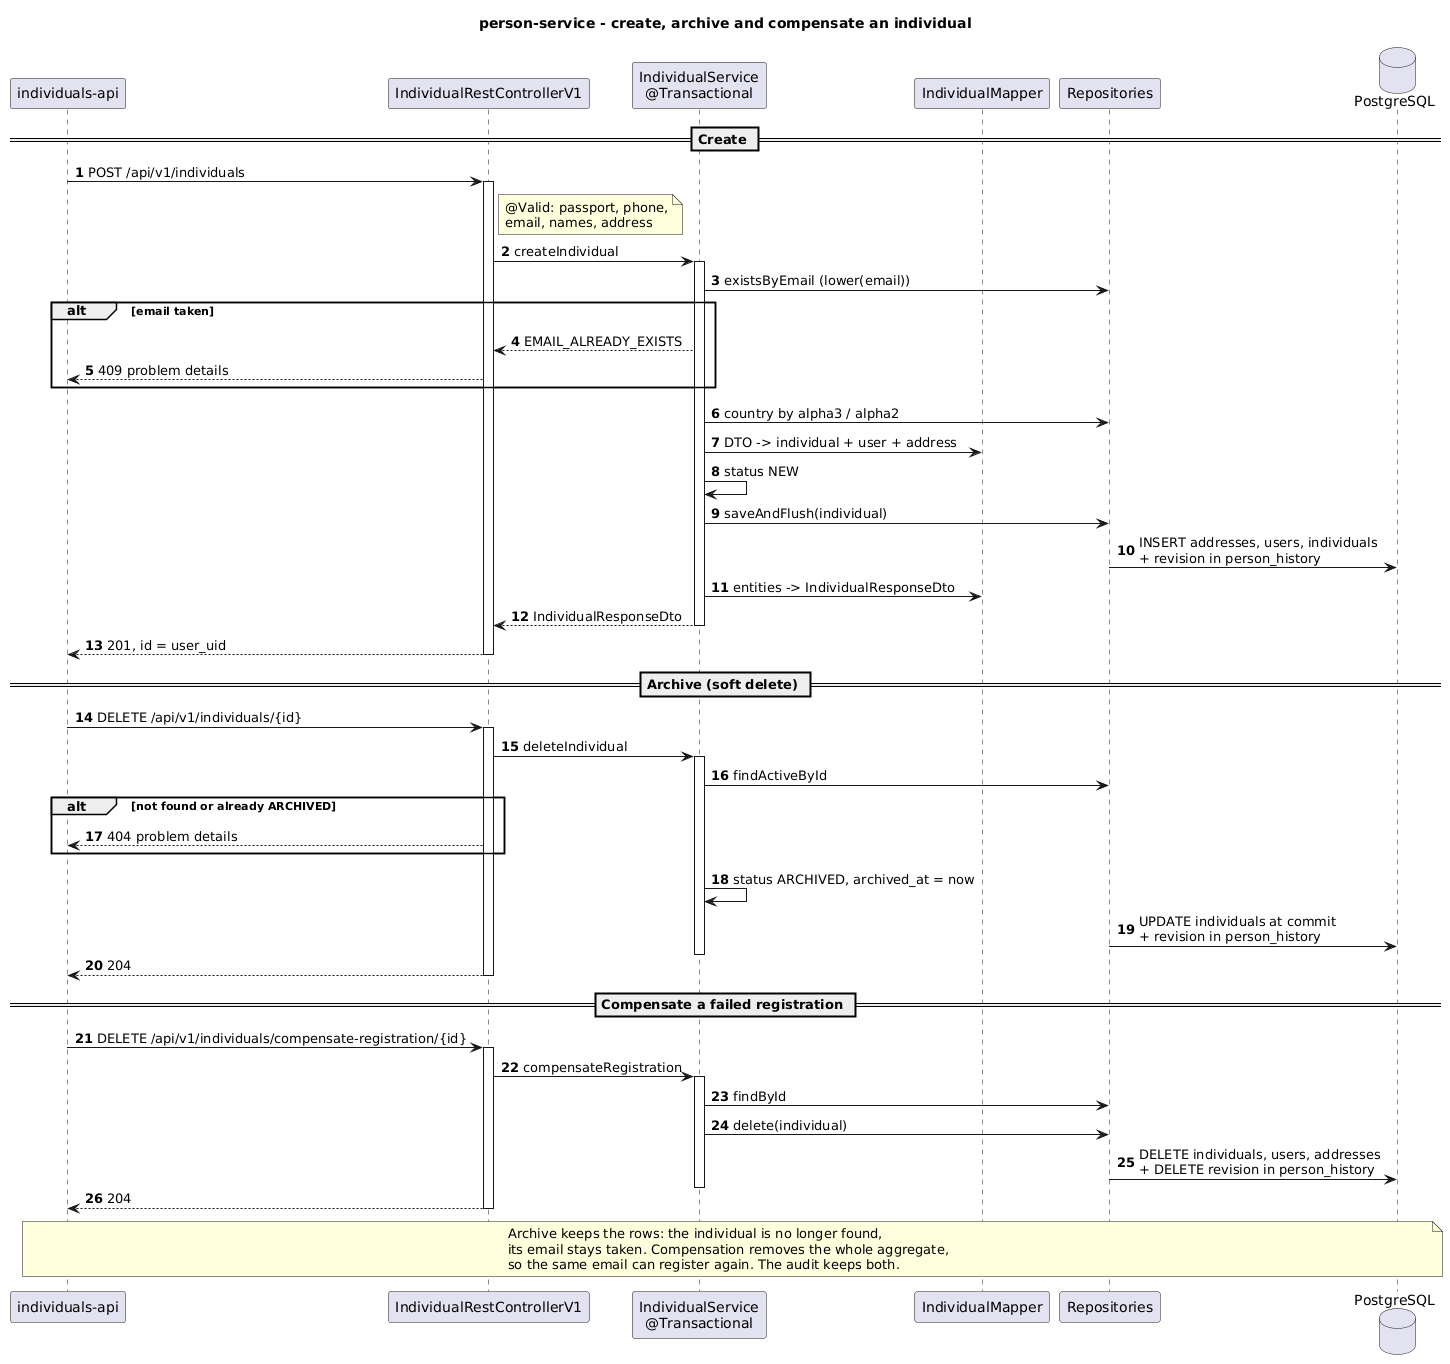

The diagram above was rendered by PlantUML. Its source (embedded in the PNG):
@startuml sequence
title person-service - create, archive and compensate an individual

autonumber
skinparam shadowing false

participant "individuals-api" as IA
participant "IndividualRestControllerV1" as Ctl
participant "IndividualService\n@Transactional" as Svc
participant "IndividualMapper" as Map
participant "Repositories" as Repo
database "PostgreSQL" as DB

== Create ==
IA -> Ctl : POST /api/v1/individuals
activate Ctl
note right of Ctl : @Valid: passport, phone,\nemail, names, address
Ctl -> Svc : createIndividual
activate Svc
Svc -> Repo : existsByEmail (lower(email))
alt email taken
  Svc --> Ctl : EMAIL_ALREADY_EXISTS
  Ctl --> IA : 409 problem details
end
Svc -> Repo : country by alpha3 / alpha2
Svc -> Map : DTO -> individual + user + address
Svc -> Svc : status NEW
Svc -> Repo : saveAndFlush(individual)
Repo -> DB : INSERT addresses, users, individuals\n+ revision in person_history
Svc -> Map : entities -> IndividualResponseDto
Svc --> Ctl : IndividualResponseDto
deactivate Svc
Ctl --> IA : 201, id = user_uid
deactivate Ctl

== Archive (soft delete) ==
IA -> Ctl : DELETE /api/v1/individuals/{id}
activate Ctl
Ctl -> Svc : deleteIndividual
activate Svc
Svc -> Repo : findActiveById
alt not found or already ARCHIVED
  Ctl --> IA : 404 problem details
end
Svc -> Svc : status ARCHIVED, archived_at = now
Repo -> DB : UPDATE individuals at commit\n+ revision in person_history
deactivate Svc
Ctl --> IA : 204
deactivate Ctl

== Compensate a failed registration ==
IA -> Ctl : DELETE /api/v1/individuals/compensate-registration/{id}
activate Ctl
Ctl -> Svc : compensateRegistration
activate Svc
Svc -> Repo : findById
Svc -> Repo : delete(individual)
Repo -> DB : DELETE individuals, users, addresses\n+ DELETE revision in person_history
deactivate Svc
Ctl --> IA : 204
deactivate Ctl

note over IA, DB
  Archive keeps the rows: the individual is no longer found,
  its email stays taken. Compensation removes the whole aggregate,
  so the same email can register again. The audit keeps both.
end note

@enduml